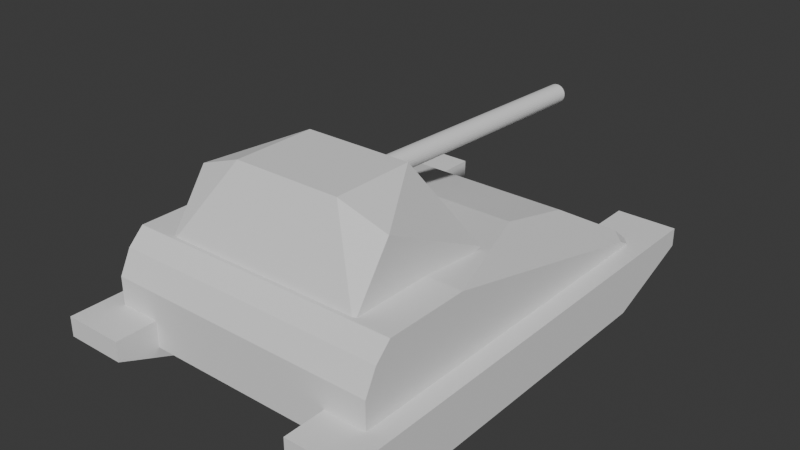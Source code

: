 # Source: tanc.blend  (saved by Blender 4.0.36; exported with 4.5.12 LTS)
import bpy
from mathutils import Matrix  # noqa: F401  (used for matrix-valued properties, if any)

bpy.ops.wm.read_factory_settings(use_empty=True)
scene = bpy.context.scene
scene.name = 'Scene'

# ---- collections
col_collection = bpy.data.collections.new('Collection'); scene.collection.children.link(col_collection)

# ---- world
world_world = bpy.data.worlds.new('World'); scene.world = world_world
world_world.use_nodes = True; world_world.node_tree.nodes.clear()
_N = world_world.node_tree.nodes; _L = world_world.node_tree.links
n0 = _N.new('ShaderNodeOutputWorld'); n0.name = 'World Output'; n0.location = (300, 300)
n1 = _N.new('ShaderNodeBackground'); n1.name = 'Background'; n1.location = (10, 300)
n1.inputs[0].default_value = (0.05088, 0.05088, 0.05088, 1.0)
_L.new(n1.outputs[0], n0.inputs[0])
n0.is_active_output = True
world_world.color = (0.05088, 0.05088, 0.05088)
world_world.use_sun_shadow = False
world_world.sun_shadow_jitter_overblur = 0.0

# ---- meshes
me_cube_004 = bpy.data.meshes.new('Cube.004')
me_cube_004.from_pydata([(-2.518, 4.919, 0.6662), (-2.518, 8.06, 0.6662), (2.508, 4.919, 0.6662), (2.508, 8.06, 0.6662), (1.581, 4.919, -0.8038), (2.508, 4.919, 0.1227), (2.508, 8.06, 0.1227), (1.581, 8.06, -0.8038), (-2.518, 4.919, 0.1525), (-1.562, 4.919, -0.8038), (-1.562, 8.06, -0.8038), (-2.518, 8.06, 0.1525), (-2.518, -8.06, 0.6662), (-2.518, -4.919, 0.6662), (2.508, -8.06, 0.6662), (2.508, -4.919, 0.6662), (1.581, -8.06, -0.8038), (2.508, -8.06, 0.1227), (2.508, -4.919, 0.1227), (1.581, -4.919, -0.8038), (-2.518, -8.06, 0.1525), (-1.562, -8.06, -0.8038), (-1.562, -4.919, -0.8038), (-2.518, -4.919, 0.1525)], [], [(4, 5, 2, 0, 8, 9), (10, 11, 1, 3, 6, 7), (6, 3, 2, 5), (3, 1, 0, 2), (4, 7, 6, 5), (8, 0, 1, 11), (10, 9, 8, 11), (10, 7, 4, 9), (16, 17, 14, 12, 20, 21), (22, 23, 13, 15, 18, 19), (18, 15, 14, 17), (15, 13, 12, 14), (16, 19, 18, 17), (20, 12, 13, 23), (22, 21, 20, 23), (22, 19, 16, 21)])
_uv = me_cube_004.uv_layers.new(name='UVMap')
_uv.uv.foreach_set('vector', [0.375, 0.7961, 0.5326, 0.75, 0.625, 0.75, 0.625, 1.0, 0.5376, 1.0, 0.375, 0.9524, 0.375, 0.2976, 0.5376, 0.25, 0.625, 0.25, 0.625, 0.5, 0.5326, 0.5, 0.375, 0.4539, 0.5326, 0.5, 0.625, 0.5, 0.625, 0.75, 0.5326, 0.75, 0.625, 0.5, 0.875, 0.5, 0.875, 0.75, 0.625, 0.75, 0.3289, 0.75, 0.3289, 0.5, 0.5326, 0.5, 0.5326, 0.75, 0.5376, 0.0, 0.625, 0.0, 0.625, 0.25, 0.5376, 0.25, 0.1726, 0.5, 0.1726, 0.75, 0.125, 0.75, 0.125, 0.5, 0.1726, 0.5, 0.3289, 0.5, 0.3289, 0.75, 0.1726, 0.75, 0.375, 0.7961, 0.5326, 0.75, 0.625, 0.75, 0.625, 1.0, 0.5376, 1.0, 0.375, 0.9524, 0.375, 0.2976, 0.5376, 0.25, 0.625, 0.25, 0.625, 0.5, 0.5326, 0.5, 0.375, 0.4539, 0.5326, 0.5, 0.625, 0.5, 0.625, 0.75, 0.5326, 0.75, 0.625, 0.5, 0.875, 0.5, 0.875, 0.75, 0.625, 0.75, 0.3289, 0.75, 0.3289, 0.5, 0.5326, 0.5, 0.5326, 0.75, 0.5376, 0.0, 0.625, 0.0, 0.625, 0.25, 0.5376, 0.25, 0.1726, 0.5, 0.1726, 0.75, 0.125, 0.75, 0.125, 0.5, 0.1726, 0.5, 0.3289, 0.5, 0.3289, 0.75, 0.1726, 0.75])
me_cube_004.update()
me_cube_006 = bpy.data.meshes.new('Cube.006')
me_cube_006.from_pydata([(-1.0, -1.0, -1.0), (-1.0, 1.0, -1.0), (1.0, -1.0, -1.0), (1.0, 1.0, -1.0), (0.8587, -1.0, 1.0), (0.8587, 1.0, 1.0), (0.8587, -1.0, 1.0), (0.8587, 1.0, 1.0), (0.4198, -1.0, 1.0), (-0.298, -0.611, 0.7249), (-0.7249, -0.611, 0.298), (-0.7249, 0.611, 0.298), (0.4198, 1.0, 1.0), (-0.298, 0.611, 0.7249), (-0.9272, -0.8971, -0.2298), (-1.0, -1.0, -0.6231), (-0.8562, -1.0, -0.2759), (-1.0, 1.0, -0.6231), (-0.9272, 0.8971, -0.2298), (-0.8562, 1.0, -0.2759), (1.0, -1.0, 0.1672), (0.9391, -1.0, 0.672), (0.9391, 1.0, 0.672), (1.0, 1.0, 0.1672)], [], [(1, 3, 2, 0), (5, 12, 8, 4), (1, 17, 19, 12, 5, 7, 22, 23, 3), (2, 20, 21, 6, 4, 8, 16, 15, 0), (9, 13, 11, 10), (3, 23, 20, 2), (5, 4, 6, 7), (0, 15, 17, 1), (8, 12, 13, 9), (14, 16, 8, 9, 10), (12, 19, 18, 11, 13), (14, 15, 16), (17, 18, 19), (17, 15, 14, 18), (18, 14, 10, 11), (20, 23, 22, 21), (21, 22, 7, 6)])
_uv = me_cube_006.uv_layers.new(name='UVMap')
_uv.uv.foreach_set('vector', [0.125, 0.5, 0.375, 0.5, 0.375, 0.75, 0.125, 0.75, 0.6427, 0.5, 0.6975, 0.5, 0.6975, 0.75, 0.6427, 0.75, 0.375, 0.25, 0.4221, 0.25, 0.4655, 0.268, 0.625, 0.4275, 0.625, 0.4823, 0.625, 0.4823, 0.584, 0.4924, 0.5209, 0.5, 0.375, 0.5, 0.375, 0.75, 0.5209, 0.75, 0.584, 0.7576, 0.625, 0.7677, 0.625, 0.7677, 0.625, 0.8225, 0.4655, 0.982, 0.4221, 1.0, 0.375, 1.0, 0.5906, 0.04862, 0.5906, 0.2014, 0.5372, 0.2014, 0.5372, 0.04862, 0.375, 0.5, 0.5209, 0.5, 0.5209, 0.75, 0.375, 0.75, 0.6427, 0.5, 0.6427, 0.75, 0.6427, 0.75, 0.6427, 0.5, 0.375, 0.0, 0.4221, 0.0, 0.4221, 0.25, 0.375, 0.25, 0.625, 0.0, 0.625, 0.25, 0.5906, 0.2014, 0.5906, 0.04862, 0.512, 0.01287, 0.5152, 0.0, 0.625, 0.0, 0.5906, 0.04862, 0.5372, 0.04862, 0.625, 0.25, 0.5152, 0.25, 0.512, 0.2371, 0.5372, 0.2014, 0.5906, 0.2014, 0.4475, 0.01287, 0.4221, 0.0, 0.4475, 0.0, 0.4221, 0.25, 0.4475, 0.2371, 0.4475, 0.25, 0.4221, 0.25, 0.4221, 0.0, 0.4713, 0.01287, 0.4713, 0.2371, 0.4713, 0.2371, 0.4713, 0.01287, 0.5372, 0.04862, 0.5372, 0.2014, 0.5209, 0.75, 0.5209, 0.5, 0.5916, 0.5, 0.5916, 0.75, 0.5916, 0.75, 0.5916, 0.5, 0.6427, 0.5, 0.6427, 0.75])
me_cube_006.update()
me_cube_007 = bpy.data.meshes.new('Cube.007')
me_cube_007.from_pydata([(-1.096, -1.0, -1.112), (-1.096, 1.0, -1.112), (0.9044, -1.0, -1.112), (0.9044, 1.0, -1.112), (-0.6293, -0.5338, 0.8876), (-0.6293, 0.5338, 0.8876), (0.4382, -0.5338, 0.8876), (0.4382, 0.5338, 0.8876), (-0.6293, -0.5338, 0.8876), (-1.096, -1.0, -1.056), (0.3822, -1.0, 0.4214), (-1.096, 1.0, -1.056), (-0.6293, 0.5338, 0.8876), (0.3822, 1.0, 0.4214), (0.9044, -1.0, -1.112), (0.4382, -0.5338, 0.8876), (0.3822, -1.0, 0.4214), (0.4382, 0.5338, 0.8876), (0.9044, 1.0, -1.112), (0.3822, 1.0, 0.4214)], [], [(7, 5, 4, 6), (2, 14, 16, 10, 9, 0), (1, 11, 13, 19, 18, 3), (1, 3, 2, 0), (0, 9, 11, 1), (3, 18, 14, 2), (5, 7, 17, 19, 13, 12), (4, 5, 12, 8), (8, 9, 10), (11, 12, 13), (11, 9, 8, 12), (7, 6, 15, 17), (14, 15, 16), (17, 18, 19), (14, 18, 17, 15), (6, 4, 8, 10, 16, 15)])
_uv = me_cube_007.uv_layers.new(name='UVMap')
_uv.uv.foreach_set('vector', [0.6833, 0.5583, 0.8167, 0.5583, 0.8167, 0.6917, 0.6833, 0.6917, 0.375, 0.75, 0.375, 0.75, 0.5667, 0.8153, 0.5667, 0.8153, 0.382, 1.0, 0.375, 1.0, 0.375, 0.25, 0.382, 0.25, 0.5667, 0.4347, 0.5667, 0.4347, 0.375, 0.5, 0.375, 0.5, 0.125, 0.5, 0.375, 0.5, 0.375, 0.75, 0.125, 0.75, 0.375, 0.0, 0.382, 0.0, 0.382, 0.25, 0.375, 0.25, 0.375, 0.5, 0.375, 0.5, 0.375, 0.75, 0.375, 0.75, 0.8167, 0.5583, 0.6833, 0.5583, 0.6833, 0.5583, 0.6903, 0.5, 0.6903, 0.5, 0.8167, 0.5583, 0.8167, 0.6917, 0.8167, 0.5583, 0.8167, 0.5583, 0.8167, 0.6917, 0.5667, 0.05828, 0.382, 0.0, 0.5667, 0.0, 0.382, 0.25, 0.5667, 0.1917, 0.5667, 0.25, 0.382, 0.25, 0.382, 0.0, 0.5667, 0.05828, 0.5667, 0.1917, 0.6833, 0.5583, 0.6833, 0.6917, 0.6833, 0.6917, 0.6833, 0.5583, 0.375, 0.75, 0.5667, 0.8083, 0.5667, 0.8153, 0.5667, 0.4417, 0.375, 0.5, 0.5667, 0.4347, 0.375, 0.75, 0.375, 0.5, 0.6833, 0.5583, 0.6833, 0.6917, 0.6833, 0.6917, 0.8167, 0.6917, 0.8167, 0.6917, 0.6903, 0.75, 0.6903, 0.75, 0.6833, 0.6917])
me_cube_007.update()
me_cylinder = bpy.data.meshes.new('Cylinder')
me_cylinder.from_pydata([(-2.375e-08, 1.0, -1.0), (-2.375e-08, 1.0, 1.0), (0.1951, 0.9808, -1.0), (0.1951, 0.9808, 1.0), (0.3827, 0.9239, -1.0), (0.3827, 0.9239, 1.0), (0.5556, 0.8315, -1.0), (0.5556, 0.8315, 1.0), (0.7071, 0.7071, -1.0), (0.7071, 0.7071, 1.0), (0.8315, 0.5556, -1.0), (0.8315, 0.5556, 1.0), (0.9239, 0.3827, -1.0), (0.9239, 0.3827, 1.0), (0.9808, 0.1951, -1.0), (0.9808, 0.1951, 1.0), (1.0, -3.725e-09, -1.0), (1.0, -3.725e-09, 1.0), (0.9808, -0.1951, -1.0), (0.9808, -0.1951, 1.0), (0.9239, -0.3827, -1.0), (0.9239, -0.3827, 1.0), (0.8315, -0.5556, -1.0), (0.8315, -0.5556, 1.0), (0.7071, -0.7071, -1.0), (0.7071, -0.7071, 1.0), (0.5556, -0.8315, -1.0), (0.5556, -0.8315, 1.0), (0.3827, -0.9239, -1.0), (0.3827, -0.9239, 1.0), (0.1951, -0.9808, -1.0), (0.1951, -0.9808, 1.0), (-2.375e-08, -1.0, -1.0), (-2.375e-08, -1.0, 1.0), (-0.1951, -0.9808, -1.0), (-0.1951, -0.9808, 1.0), (-0.3827, -0.9239, -1.0), (-0.3827, -0.9239, 1.0), (-0.5556, -0.8315, -1.0), (-0.5556, -0.8315, 1.0), (-0.7071, -0.7071, -1.0), (-0.7071, -0.7071, 1.0), (-0.8315, -0.5556, -1.0), (-0.8315, -0.5556, 1.0), (-0.9239, -0.3827, -1.0), (-0.9239, -0.3827, 1.0), (-0.9808, -0.1951, -1.0), (-0.9808, -0.1951, 1.0), (-1.0, -3.725e-09, -1.0), (-1.0, -3.725e-09, 1.0), (-0.9808, 0.1951, -1.0), (-0.9808, 0.1951, 1.0), (-0.9239, 0.3827, -1.0), (-0.9239, 0.3827, 1.0), (-0.8315, 0.5556, -1.0), (-0.8315, 0.5556, 1.0), (-0.7071, 0.7071, -1.0), (-0.7071, 0.7071, 1.0), (-0.5556, 0.8315, -1.0), (-0.5556, 0.8315, 1.0), (-0.3827, 0.9239, -1.0), (-0.3827, 0.9239, 1.0), (-0.1951, 0.9808, -1.0), (-0.1951, 0.9808, 1.0)], [], [(0, 1, 3, 2), (2, 3, 5, 4), (4, 5, 7, 6), (6, 7, 9, 8), (8, 9, 11, 10), (10, 11, 13, 12), (12, 13, 15, 14), (14, 15, 17, 16), (16, 17, 19, 18), (18, 19, 21, 20), (20, 21, 23, 22), (22, 23, 25, 24), (24, 25, 27, 26), (26, 27, 29, 28), (28, 29, 31, 30), (30, 31, 33, 32), (32, 33, 35, 34), (34, 35, 37, 36), (36, 37, 39, 38), (38, 39, 41, 40), (40, 41, 43, 42), (42, 43, 45, 44), (44, 45, 47, 46), (46, 47, 49, 48), (48, 49, 51, 50), (50, 51, 53, 52), (52, 53, 55, 54), (54, 55, 57, 56), (56, 57, 59, 58), (58, 59, 61, 60), (3, 1, 63, 61, 59, 57, 55, 53, 51, 49, 47, 45, 43, 41, 39, 37, 35, 33, 31, 29, 27, 25, 23, 21, 19, 17, 15, 13, 11, 9, 7, 5), (60, 61, 63, 62), (62, 63, 1, 0), (0, 2, 4, 6, 8, 10, 12, 14, 16, 18, 20, 22, 24, 26, 28, 30, 32, 34, 36, 38, 40, 42, 44, 46, 48, 50, 52, 54, 56, 58, 60, 62)])
_uv = me_cylinder.uv_layers.new(name='UVMap')
_uv.uv.foreach_set('vector', [1.0, 0.5, 1.0, 1.0, 0.9688, 1.0, 0.9688, 0.5, 0.9688, 0.5, 0.9688, 1.0, 0.9375, 1.0, 0.9375, 0.5, 0.9375, 0.5, 0.9375, 1.0, 0.9062, 1.0, 0.9062, 0.5, 0.9062, 0.5, 0.9062, 1.0, 0.875, 1.0, 0.875, 0.5, 0.875, 0.5, 0.875, 1.0, 0.8438, 1.0, 0.8438, 0.5, 0.8438, 0.5, 0.8438, 1.0, 0.8125, 1.0, 0.8125, 0.5, 0.8125, 0.5, 0.8125, 1.0, 0.7812, 1.0, 0.7812, 0.5, 0.7812, 0.5, 0.7812, 1.0, 0.75, 1.0, 0.75, 0.5, 0.75, 0.5, 0.75, 1.0, 0.7188, 1.0, 0.7188, 0.5, 0.7188, 0.5, 0.7188, 1.0, 0.6875, 1.0, 0.6875, 0.5, 0.6875, 0.5, 0.6875, 1.0, 0.6562, 1.0, 0.6562, 0.5, 0.6562, 0.5, 0.6562, 1.0, 0.625, 1.0, 0.625, 0.5, 0.625, 0.5, 0.625, 1.0, 0.5938, 1.0, 0.5938, 0.5, 0.5938, 0.5, 0.5938, 1.0, 0.5625, 1.0, 0.5625, 0.5, 0.5625, 0.5, 0.5625, 1.0, 0.5312, 1.0, 0.5312, 0.5, 0.5312, 0.5, 0.5312, 1.0, 0.5, 1.0, 0.5, 0.5, 0.5, 0.5, 0.5, 1.0, 0.4688, 1.0, 0.4688, 0.5, 0.4688, 0.5, 0.4688, 1.0, 0.4375, 1.0, 0.4375, 0.5, 0.4375, 0.5, 0.4375, 1.0, 0.4062, 1.0, 0.4062, 0.5, 0.4062, 0.5, 0.4062, 1.0, 0.375, 1.0, 0.375, 0.5, 0.375, 0.5, 0.375, 1.0, 0.3438, 1.0, 0.3438, 0.5, 0.3438, 0.5, 0.3438, 1.0, 0.3125, 1.0, 0.3125, 0.5, 0.3125, 0.5, 0.3125, 1.0, 0.2812, 1.0, 0.2812, 0.5, 0.2812, 0.5, 0.2812, 1.0, 0.25, 1.0, 0.25, 0.5, 0.25, 0.5, 0.25, 1.0, 0.2188, 1.0, 0.2188, 0.5, 0.2188, 0.5, 0.2188, 1.0, 0.1875, 1.0, 0.1875, 0.5, 0.1875, 0.5, 0.1875, 1.0, 0.1562, 1.0, 0.1562, 0.5, 0.1562, 0.5, 0.1562, 1.0, 0.125, 1.0, 0.125, 0.5, 0.125, 0.5, 0.125, 1.0, 0.09375, 1.0, 0.09375, 0.5, 0.09375, 0.5, 0.09375, 1.0, 0.0625, 1.0, 0.0625, 0.5, 0.2968, 0.4854, 0.25, 0.49, 0.2032, 0.4854, 0.1582, 0.4717, 0.1167, 0.4496, 0.08029, 0.4197, 0.05045, 0.3833, 0.02827, 0.3418, 0.01461, 0.2968, 0.01, 0.25, 0.01461, 0.2032, 0.02827, 0.1582, 0.05045, 0.1167, 0.08029, 0.08029, 0.1167, 0.05045, 0.1582, 0.02827, 0.2032, 0.01461, 0.25, 0.01, 0.2968, 0.01461, 0.3418, 0.02827, 0.3833, 0.05045, 0.4197, 0.08029, 0.4496, 0.1167, 0.4717, 0.1582, 0.4854, 0.2032, 0.49, 0.25, 0.4854, 0.2968, 0.4717, 0.3418, 0.4496, 0.3833, 0.4197, 0.4197, 0.3833, 0.4496, 0.3418, 0.4717, 0.0625, 0.5, 0.0625, 1.0, 0.03125, 1.0, 0.03125, 0.5, 0.03125, 0.5, 0.03125, 1.0, 0.0, 1.0, 0.0, 0.5, 0.75, 0.49, 0.7968, 0.4854, 0.8418, 0.4717, 0.8833, 0.4496, 0.9197, 0.4197, 0.9496, 0.3833, 0.9717, 0.3418, 0.9854, 0.2968, 0.99, 0.25, 0.9854, 0.2032, 0.9717, 0.1582, 0.9496, 0.1167, 0.9197, 0.08029, 0.8833, 0.05045, 0.8418, 0.02827, 0.7968, 0.01461, 0.75, 0.01, 0.7032, 0.01461, 0.6582, 0.02827, 0.6167, 0.05045, 0.5803, 0.08029, 0.5504, 0.1167, 0.5283, 0.1582, 0.5146, 0.2032, 0.51, 0.25, 0.5146, 0.2968, 0.5283, 0.3418, 0.5504, 0.3833, 0.5803, 0.4197, 0.6167, 0.4496, 0.6582, 0.4717, 0.7032, 0.4854])
me_cylinder.update()

# ---- objects
ob_cube = bpy.data.objects.new('Cube', me_cube_004)
ob_cube_001 = bpy.data.objects.new('Cube.001', me_cube_006)
ob_cube_002 = bpy.data.objects.new('Cube.002', me_cube_007)
ob_cylinder = bpy.data.objects.new('Cylinder', me_cylinder)

# ---- transforms, parenting, visibility, modifiers, constraints
ob_cube.location = (0.0, 0.0, 0.5)
ob_cube.rotation_euler = (0.0, -0.0, -1.571)
ob_cube.scale = (1.484, 0.3082, 0.5758)
ob_cube_001.location = (0.0, 0.0, 1.2)
ob_cube_001.rotation_euler = (0.0, 0.0, -1.571)
ob_cube_001.scale = (3.066, 2.173, 0.729)
ob_cube_002.location = (0.0, -1.5, 2.513)
ob_cube_002.rotation_euler = (0.0, 0.0, -1.571)
ob_cube_002.scale = (1.235, 1.598, 0.6067)
ob_cylinder.location = (0.0, 1.0, 2.5)
ob_cylinder.rotation_euler = (1.602, 0.5851, -3.142)
ob_cylinder.scale = (0.1693, 0.1566, 3.002)

# ---- collection membership
col_collection.objects.link(ob_cube)
col_collection.objects.link(ob_cube_001)
col_collection.objects.link(ob_cube_002)
col_collection.objects.link(ob_cylinder)

# ---- scene / render settings (as saved in the file)
scene.frame_start = 1; scene.frame_end = 250; scene.frame_set(7)
scene.render.engine = 'BLENDER_EEVEE_NEXT'
scene.cycles.sampling_pattern = 'TABULATED_SOBOL'
bpy.context.view_layer.update()

# ---- added for rendering (the .blend has no active camera and no usable light): camera, sun
cam_auto = bpy.data.cameras.new('AutoCamera')
cam_auto.lens = 50.0
cam_auto.sensor_width = 36.0
cam_auto.clip_end = 1000.0
ob_auto_camera = bpy.data.objects.new('AutoCamera', cam_auto)
scene.collection.objects.link(ob_auto_camera)
ob_auto_camera.location = (8.94469, -10.5916, 8.69989)
ob_auto_camera.rotation_euler = (1.09748, -7.21219e-08, 0.694738)
scene.camera = ob_auto_camera
light_auto_sun = bpy.data.lights.new('AutoSun', 'SUN')
light_auto_sun.energy = 3.0
light_auto_sun.angle = 0.0523599
ob_auto_sun = bpy.data.objects.new('AutoSun', light_auto_sun)
scene.collection.objects.link(ob_auto_sun)
ob_auto_sun.rotation_euler = (0.872665, 0.174533, 0.523599)
bpy.context.view_layer.update()
